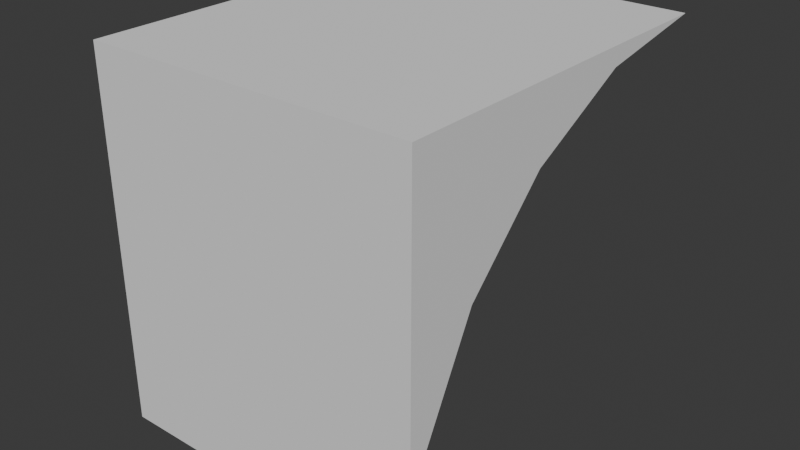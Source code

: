 # Source: FI-043_Factory_Floor_Window_Filler.blend  (saved by Blender 4.2.66; exported with 4.5.12 LTS)
import bpy
from mathutils import Matrix  # noqa: F401  (used for matrix-valued properties, if any)

bpy.ops.wm.read_factory_settings(use_empty=True)
scene = bpy.context.scene
scene.name = 'Scene'

# ---- collections
col_collection = bpy.data.collections.new('Collection'); scene.collection.children.link(col_collection)
col_export = bpy.data.collections.new('Export'); scene.collection.children.link(col_export)

# ---- world
world_world = bpy.data.worlds.new('World'); scene.world = world_world
world_world.use_nodes = True; world_world.node_tree.nodes.clear()
_N = world_world.node_tree.nodes; _L = world_world.node_tree.links
n0 = _N.new('ShaderNodeOutputWorld'); n0.name = 'World Output'; n0.location = (300, 300)
n1 = _N.new('ShaderNodeBackground'); n1.name = 'Background'; n1.location = (10, 300)
n1.inputs[0].default_value = (0.05088, 0.05088, 0.05088, 1.0)
_L.new(n1.outputs[0], n0.inputs[0])
n0.is_active_output = True
world_world.color = (0.05088, 0.05088, 0.05088)
world_world.sun_shadow_jitter_overblur = 0.0

# ---- meshes
me_cube_002 = bpy.data.meshes.new('Cube.002')
me_cube_002.from_pydata([(0.0, -1.0, 2.0), (0.25, -1.0, 2.0), (0.25, -0.8838, 1.946), (0.25, -0.8053, 1.986), (0.25, -0.7182, 2.0), (0.25, -1.0, 1.718), (0.25, -0.9862, 1.805), (0.25, -0.9462, 1.884), (0.0, -0.9862, 1.805), (0.0, -0.9462, 1.884), (0.0, -0.8838, 1.946), (0.0, -1.0, 1.718), (0.0, -0.8053, 1.986), (0.0, -0.7182, 2.0)], [], [(1, 11, 5), (1, 7, 2), (0, 10, 9), (0, 4, 13), (12, 4, 3), (3, 10, 12), (2, 9, 10), (7, 8, 9), (6, 11, 8), (1, 0, 11), (3, 4, 1), (1, 5, 6), (1, 6, 7), (2, 3, 1), (8, 11, 0), (0, 13, 12), (0, 12, 10), (9, 8, 0), (0, 1, 4), (12, 13, 4), (3, 2, 10), (2, 7, 9), (7, 6, 8), (6, 5, 11)])
_uv = me_cube_002.uv_layers.new(name='UVMap')
_uv.uv.foreach_set('vector', [0.0001373, 1.0, 0.0001373, 0.7869, 0.0001373, 0.7869, 0.0001373, 1.0, 0.0205, 0.9123, 0.04409, 0.9595, 0.0001373, 1.0, 0.04409, 0.9595, 0.0205, 0.9123, 0.0001373, 1.0, 0.1068, 1.0, 0.1068, 1.0, 0.05268, 0.9635, 0.0004469, 1.0, 0.0004469, 0.9635, 0.0004469, 0.9635, 0.05268, 0.9266, 0.05268, 0.9635, 0.0004469, 0.9266, 0.05268, 0.8898, 0.05268, 0.9266, 0.0004469, 0.8898, 0.05268, 0.8529, 0.05268, 0.8898, 0.0004469, 0.8529, 0.05268, 0.8161, 0.05268, 0.8529, 0.0001373, 1.0, 0.0001373, 1.0, 0.0001373, 0.7869, 0.07382, 0.9897, 0.1068, 1.0, 0.0001373, 1.0, 0.0001373, 1.0, 0.0001373, 0.7869, 0.005356, 0.8528, 0.0001373, 1.0, 0.005356, 0.8528, 0.0205, 0.9123, 0.04409, 0.9595, 0.07382, 0.9897, 0.0001373, 1.0, 0.005356, 0.8528, 0.0001373, 0.7869, 0.0001373, 1.0, 0.0001373, 1.0, 0.1068, 1.0, 0.07382, 0.9897, 0.0001373, 1.0, 0.07382, 0.9897, 0.04409, 0.9595, 0.0205, 0.9123, 0.005356, 0.8528, 0.0001373, 1.0, 0.0001373, 1.0, 0.0001373, 1.0, 0.1068, 1.0, 0.05268, 0.9635, 0.05268, 1.0, 0.0004469, 1.0, 0.0004469, 0.9635, 0.0004469, 0.9266, 0.05268, 0.9266, 0.0004469, 0.9266, 0.0004469, 0.8898, 0.05268, 0.8898, 0.0004469, 0.8898, 0.0004469, 0.8529, 0.05268, 0.8529, 0.0004469, 0.8529, 0.0004469, 0.8161, 0.05268, 0.8161])
me_cube_002.update()

# ---- objects
ob_fi_043_factory_floor_window_filler = bpy.data.objects.new('FI-043 Factory Floor Window Filler', me_cube_002)

# ---- transforms, parenting, visibility, modifiers, constraints
ob_fi_043_factory_floor_window_filler.location = (0.0, 0.0, 0.0)

# ---- collection membership
col_export.objects.link(ob_fi_043_factory_floor_window_filler)

# ---- scene / render settings (as saved in the file)
scene.frame_start = 1; scene.frame_end = 250; scene.frame_set(1)
scene.render.engine = 'BLENDER_EEVEE_NEXT'
bpy.context.view_layer.update()

# ---- added for rendering (the .blend has no active camera and no usable light): camera, sun
cam_auto = bpy.data.cameras.new('AutoCamera')
cam_auto.lens = 50.0
cam_auto.sensor_width = 36.0
cam_auto.clip_end = 1000.0
ob_auto_camera = bpy.data.objects.new('AutoCamera', cam_auto)
scene.collection.objects.link(ob_auto_camera)
ob_auto_camera.location = (0.560314, -1.38146, 2.20733)
ob_auto_camera.rotation_euler = (1.09748, -7.21219e-08, 0.694738)
scene.camera = ob_auto_camera
light_auto_sun = bpy.data.lights.new('AutoSun', 'SUN')
light_auto_sun.energy = 3.0
light_auto_sun.angle = 0.0523599
ob_auto_sun = bpy.data.objects.new('AutoSun', light_auto_sun)
scene.collection.objects.link(ob_auto_sun)
ob_auto_sun.rotation_euler = (0.872665, 0.174533, 0.523599)
bpy.context.view_layer.update()

